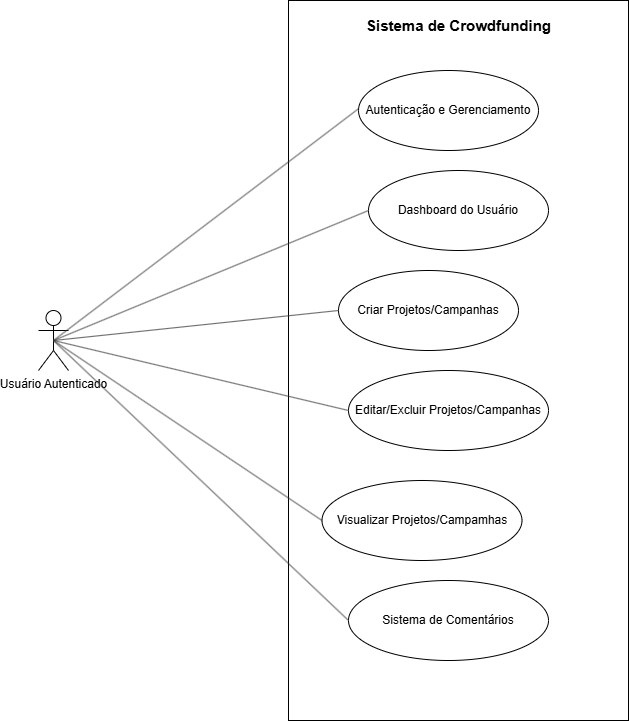

The diagram above was exported from draw.io. Its source (the exported page's mxGraphModel, read from the mxfile embedded in the PNG):
<mxGraphModel dx="2084" dy="1124" grid="1" gridSize="10" guides="1" tooltips="1" connect="1" arrows="1" fold="1" page="1" pageScale="1" pageWidth="827" pageHeight="1169" background="none" math="0" shadow="0">
  <root>
    <mxCell id="0" />
    <mxCell id="1" parent="0" />
    <mxCell id="NpyaK3D90P7MUDrHbwMB-1" value="Usuário Autenticado" style="shape=umlActor;verticalLabelPosition=bottom;verticalAlign=top;html=1;" parent="1" vertex="1">
      <mxGeometry x="40" y="360" width="30" height="60" as="geometry" />
    </mxCell>
    <mxCell id="NpyaK3D90P7MUDrHbwMB-2" value="" style="rounded=0;whiteSpace=wrap;html=1;" parent="1" vertex="1">
      <mxGeometry x="290" y="50" width="340" height="720" as="geometry" />
    </mxCell>
    <mxCell id="NpyaK3D90P7MUDrHbwMB-3" value="&lt;b&gt;&lt;font style=&quot;font-size: 15px;&quot;&gt;Sistema de Crowdfunding&lt;/font&gt;&lt;/b&gt;" style="text;html=1;align=center;verticalAlign=middle;whiteSpace=wrap;rounded=0;" parent="1" vertex="1">
      <mxGeometry x="323.5" y="60" width="273" height="30" as="geometry" />
    </mxCell>
    <mxCell id="NpyaK3D90P7MUDrHbwMB-4" value="Autenticação e Gerenciamento" style="ellipse;whiteSpace=wrap;html=1;" parent="1" vertex="1">
      <mxGeometry x="360" y="120" width="180" height="80" as="geometry" />
    </mxCell>
    <mxCell id="NpyaK3D90P7MUDrHbwMB-6" value="" style="html=1;jettySize=18;whiteSpace=wrap;fontSize=13;strokeColor=#333333;strokeOpacity=100;strokeWidth=0.8;rounded=0;startArrow=none;endArrow=none;exitX=0;exitY=0.5;entryX=0.5;entryY=0.5;entryPerimeter=0;lucidId=bi6kRXYwp.69;exitDx=0;exitDy=0;entryDx=0;entryDy=0;" parent="1" edge="1" target="NpyaK3D90P7MUDrHbwMB-1">
      <mxGeometry width="100" height="100" relative="1" as="geometry">
        <Array as="points" />
        <mxPoint x="360" y="158.21" as="sourcePoint" />
        <mxPoint x="65.21000000000004" y="361.7899999999999" as="targetPoint" />
      </mxGeometry>
    </mxCell>
    <mxCell id="oj2d6ksGvkP3Dk4wQMdF-1" value="Dashboard do Usuário" style="ellipse;whiteSpace=wrap;html=1;" vertex="1" parent="1">
      <mxGeometry x="370" y="220" width="180" height="80" as="geometry" />
    </mxCell>
    <mxCell id="oj2d6ksGvkP3Dk4wQMdF-2" value="Criar Projetos/Campanhas" style="ellipse;whiteSpace=wrap;html=1;" vertex="1" parent="1">
      <mxGeometry x="340" y="320" width="180" height="80" as="geometry" />
    </mxCell>
    <mxCell id="oj2d6ksGvkP3Dk4wQMdF-3" value="Editar/Excluir Projetos/Campanhas" style="ellipse;whiteSpace=wrap;html=1;" vertex="1" parent="1">
      <mxGeometry x="350" y="420" width="200" height="80" as="geometry" />
    </mxCell>
    <mxCell id="oj2d6ksGvkP3Dk4wQMdF-4" value="Visualizar Projetos/Campamhas" style="ellipse;whiteSpace=wrap;html=1;" vertex="1" parent="1">
      <mxGeometry x="323.5" y="530" width="200" height="80" as="geometry" />
    </mxCell>
    <mxCell id="oj2d6ksGvkP3Dk4wQMdF-5" value="Sistema de Comentários" style="ellipse;whiteSpace=wrap;html=1;" vertex="1" parent="1">
      <mxGeometry x="350" y="630" width="200" height="80" as="geometry" />
    </mxCell>
    <mxCell id="oj2d6ksGvkP3Dk4wQMdF-6" value="" style="html=1;jettySize=18;whiteSpace=wrap;fontSize=13;strokeColor=#333333;strokeOpacity=100;strokeWidth=0.8;rounded=0;startArrow=none;endArrow=none;exitX=0;exitY=0.5;entryX=0.5;entryY=0.5;entryPerimeter=0;lucidId=bi6kRXYwp.69;exitDx=0;exitDy=0;entryDx=0;entryDy=0;" edge="1" parent="1" source="oj2d6ksGvkP3Dk4wQMdF-1" target="NpyaK3D90P7MUDrHbwMB-1">
      <mxGeometry width="100" height="100" relative="1" as="geometry">
        <Array as="points" />
        <mxPoint x="545" y="240" as="sourcePoint" />
        <mxPoint x="250" y="444" as="targetPoint" />
      </mxGeometry>
    </mxCell>
    <mxCell id="oj2d6ksGvkP3Dk4wQMdF-7" value="" style="html=1;jettySize=18;whiteSpace=wrap;fontSize=13;strokeColor=#333333;strokeOpacity=100;strokeWidth=0.8;rounded=0;startArrow=none;endArrow=none;exitX=0;exitY=0.5;entryX=0.5;entryY=0.5;entryPerimeter=0;lucidId=bi6kRXYwp.69;exitDx=0;exitDy=0;entryDx=0;entryDy=0;" edge="1" parent="1" source="oj2d6ksGvkP3Dk4wQMdF-2" target="NpyaK3D90P7MUDrHbwMB-1">
      <mxGeometry width="100" height="100" relative="1" as="geometry">
        <Array as="points" />
        <mxPoint x="445" y="360" as="sourcePoint" />
        <mxPoint x="150" y="564" as="targetPoint" />
      </mxGeometry>
    </mxCell>
    <mxCell id="oj2d6ksGvkP3Dk4wQMdF-8" value="" style="html=1;jettySize=18;whiteSpace=wrap;fontSize=13;strokeColor=#333333;strokeOpacity=100;strokeWidth=0.8;rounded=0;startArrow=none;endArrow=none;exitX=0;exitY=0.5;entryX=0.5;entryY=0.5;entryPerimeter=0;lucidId=bi6kRXYwp.69;exitDx=0;exitDy=0;entryDx=0;entryDy=0;" edge="1" parent="1" source="oj2d6ksGvkP3Dk4wQMdF-3" target="NpyaK3D90P7MUDrHbwMB-1">
      <mxGeometry width="100" height="100" relative="1" as="geometry">
        <Array as="points" />
        <mxPoint x="455" y="440" as="sourcePoint" />
        <mxPoint x="160" y="644" as="targetPoint" />
      </mxGeometry>
    </mxCell>
    <mxCell id="oj2d6ksGvkP3Dk4wQMdF-9" value="" style="html=1;jettySize=18;whiteSpace=wrap;fontSize=13;strokeColor=#333333;strokeOpacity=100;strokeWidth=0.8;rounded=0;startArrow=none;endArrow=none;exitX=0;exitY=0.5;entryX=0.5;entryY=0.5;entryPerimeter=0;lucidId=bi6kRXYwp.69;exitDx=0;exitDy=0;entryDx=0;entryDy=0;" edge="1" parent="1" source="oj2d6ksGvkP3Dk4wQMdF-4" target="NpyaK3D90P7MUDrHbwMB-1">
      <mxGeometry width="100" height="100" relative="1" as="geometry">
        <Array as="points" />
        <mxPoint x="565" y="570" as="sourcePoint" />
        <mxPoint x="280" y="470" as="targetPoint" />
      </mxGeometry>
    </mxCell>
    <mxCell id="oj2d6ksGvkP3Dk4wQMdF-10" value="" style="html=1;jettySize=18;whiteSpace=wrap;fontSize=13;strokeColor=#333333;strokeOpacity=100;strokeWidth=0.8;rounded=0;startArrow=none;endArrow=none;exitX=0;exitY=0.5;entryX=0.5;entryY=0.5;entryPerimeter=0;lucidId=bi6kRXYwp.69;exitDx=0;exitDy=0;entryDx=0;entryDy=0;" edge="1" parent="1" source="oj2d6ksGvkP3Dk4wQMdF-5" target="NpyaK3D90P7MUDrHbwMB-1">
      <mxGeometry width="100" height="100" relative="1" as="geometry">
        <Array as="points" />
        <mxPoint x="399" y="700" as="sourcePoint" />
        <mxPoint x="140" y="490" as="targetPoint" />
      </mxGeometry>
    </mxCell>
  </root>
</mxGraphModel>